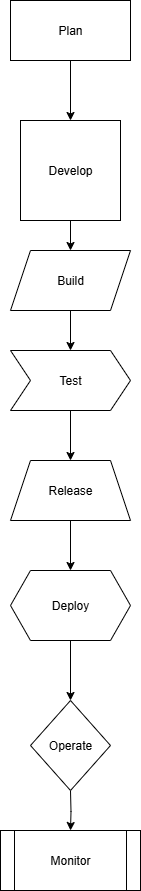

The diagram above was exported from draw.io. Its source (the exported page's mxGraphModel, read from the mxfile embedded in the PNG):
<mxGraphModel dx="1042" dy="562" grid="1" gridSize="10" guides="1" tooltips="1" connect="1" arrows="1" fold="1" page="1" pageScale="1" pageWidth="850" pageHeight="1100" math="0" shadow="0">
  <root>
    <mxCell id="0" />
    <mxCell id="1" parent="0" />
    <mxCell id="FwBo5913eCjsNlY_ahWY-4" value="" style="edgeStyle=orthogonalEdgeStyle;rounded=0;orthogonalLoop=1;jettySize=auto;html=1;" edge="1" parent="1" source="FwBo5913eCjsNlY_ahWY-1" target="FwBo5913eCjsNlY_ahWY-2">
      <mxGeometry relative="1" as="geometry" />
    </mxCell>
    <mxCell id="FwBo5913eCjsNlY_ahWY-1" value="Plan" style="whiteSpace=wrap;html=1;" vertex="1" parent="1">
      <mxGeometry x="310" y="10" width="120" height="60" as="geometry" />
    </mxCell>
    <mxCell id="FwBo5913eCjsNlY_ahWY-10" style="edgeStyle=orthogonalEdgeStyle;rounded=0;orthogonalLoop=1;jettySize=auto;html=1;exitX=0.5;exitY=1;exitDx=0;exitDy=0;entryX=0.5;entryY=0;entryDx=0;entryDy=0;" edge="1" parent="1" source="FwBo5913eCjsNlY_ahWY-2" target="FwBo5913eCjsNlY_ahWY-9">
      <mxGeometry relative="1" as="geometry" />
    </mxCell>
    <mxCell id="FwBo5913eCjsNlY_ahWY-2" value="Develop" style="whiteSpace=wrap;html=1;aspect=fixed;" vertex="1" parent="1">
      <mxGeometry x="320" y="130" width="100" height="100" as="geometry" />
    </mxCell>
    <mxCell id="FwBo5913eCjsNlY_ahWY-12" style="edgeStyle=orthogonalEdgeStyle;rounded=0;orthogonalLoop=1;jettySize=auto;html=1;exitX=0.5;exitY=1;exitDx=0;exitDy=0;entryX=0.5;entryY=0;entryDx=0;entryDy=0;" edge="1" parent="1" source="FwBo5913eCjsNlY_ahWY-9" target="FwBo5913eCjsNlY_ahWY-11">
      <mxGeometry relative="1" as="geometry" />
    </mxCell>
    <mxCell id="FwBo5913eCjsNlY_ahWY-9" value="Build" style="shape=parallelogram;perimeter=parallelogramPerimeter;whiteSpace=wrap;html=1;fixedSize=1;" vertex="1" parent="1">
      <mxGeometry x="310" y="260" width="120" height="60" as="geometry" />
    </mxCell>
    <mxCell id="FwBo5913eCjsNlY_ahWY-14" style="edgeStyle=orthogonalEdgeStyle;rounded=0;orthogonalLoop=1;jettySize=auto;html=1;exitX=0.5;exitY=1;exitDx=0;exitDy=0;entryX=0.5;entryY=0;entryDx=0;entryDy=0;" edge="1" parent="1" source="FwBo5913eCjsNlY_ahWY-11" target="FwBo5913eCjsNlY_ahWY-13">
      <mxGeometry relative="1" as="geometry" />
    </mxCell>
    <mxCell id="FwBo5913eCjsNlY_ahWY-11" value="Test" style="shape=step;perimeter=stepPerimeter;whiteSpace=wrap;html=1;fixedSize=1;" vertex="1" parent="1">
      <mxGeometry x="310" y="360" width="120" height="60" as="geometry" />
    </mxCell>
    <mxCell id="FwBo5913eCjsNlY_ahWY-16" style="edgeStyle=orthogonalEdgeStyle;rounded=0;orthogonalLoop=1;jettySize=auto;html=1;exitX=0.5;exitY=1;exitDx=0;exitDy=0;entryX=0.5;entryY=0;entryDx=0;entryDy=0;" edge="1" parent="1" source="FwBo5913eCjsNlY_ahWY-13" target="FwBo5913eCjsNlY_ahWY-15">
      <mxGeometry relative="1" as="geometry" />
    </mxCell>
    <mxCell id="FwBo5913eCjsNlY_ahWY-13" value="Release" style="shape=trapezoid;perimeter=trapezoidPerimeter;whiteSpace=wrap;html=1;fixedSize=1;" vertex="1" parent="1">
      <mxGeometry x="310" y="470" width="120" height="60" as="geometry" />
    </mxCell>
    <mxCell id="FwBo5913eCjsNlY_ahWY-18" style="edgeStyle=orthogonalEdgeStyle;rounded=0;orthogonalLoop=1;jettySize=auto;html=1;exitX=0.5;exitY=1;exitDx=0;exitDy=0;entryX=0.5;entryY=0;entryDx=0;entryDy=0;" edge="1" parent="1" source="FwBo5913eCjsNlY_ahWY-15" target="FwBo5913eCjsNlY_ahWY-23">
      <mxGeometry relative="1" as="geometry">
        <mxPoint x="370" y="720" as="targetPoint" />
      </mxGeometry>
    </mxCell>
    <mxCell id="FwBo5913eCjsNlY_ahWY-15" value="Deploy" style="shape=hexagon;perimeter=hexagonPerimeter2;whiteSpace=wrap;html=1;fixedSize=1;" vertex="1" parent="1">
      <mxGeometry x="310" y="580" width="120" height="70" as="geometry" />
    </mxCell>
    <mxCell id="FwBo5913eCjsNlY_ahWY-22" value="" style="edgeStyle=orthogonalEdgeStyle;rounded=0;orthogonalLoop=1;jettySize=auto;html=1;" edge="1" parent="1" target="FwBo5913eCjsNlY_ahWY-19">
      <mxGeometry relative="1" as="geometry">
        <mxPoint x="370" y="800" as="sourcePoint" />
      </mxGeometry>
    </mxCell>
    <mxCell id="FwBo5913eCjsNlY_ahWY-19" value="Monitor" style="shape=process;whiteSpace=wrap;html=1;backgroundOutline=1;" vertex="1" parent="1">
      <mxGeometry x="300" y="840" width="140" height="60" as="geometry" />
    </mxCell>
    <mxCell id="FwBo5913eCjsNlY_ahWY-23" value="Operate" style="rhombus;whiteSpace=wrap;html=1;" vertex="1" parent="1">
      <mxGeometry x="330" y="710" width="80" height="90" as="geometry" />
    </mxCell>
  </root>
</mxGraphModel>